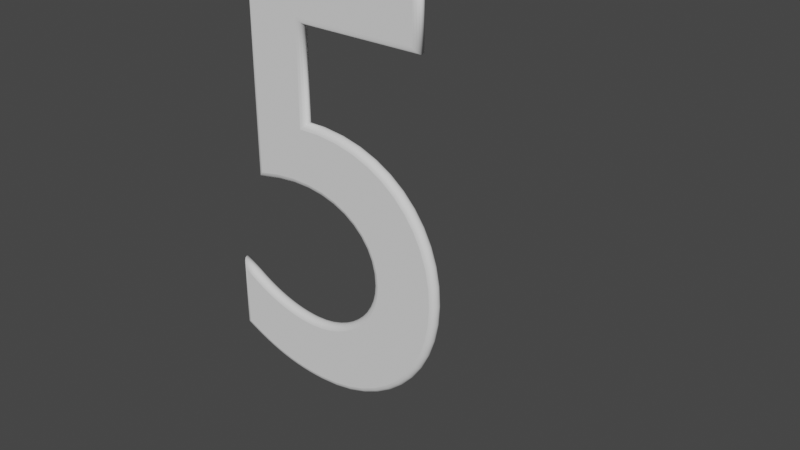 # Source: medicineNeon.blend  (saved by Blender 2.82.7; exported with 4.5.12 LTS)
import bpy
from mathutils import Matrix  # noqa: F401  (used for matrix-valued properties, if any)

bpy.ops.wm.read_factory_settings(use_empty=True)
scene = bpy.context.scene
scene.name = 'Scene'

# ---- collections
col_collection = bpy.data.collections.new('Collection'); scene.collection.children.link(col_collection)

# ---- world
world_world = bpy.data.worlds.new('World'); scene.world = world_world
world_world.use_nodes = True; world_world.node_tree.nodes.clear()
_N = world_world.node_tree.nodes; _L = world_world.node_tree.links
n0 = _N.new('ShaderNodeOutputWorld'); n0.name = 'World Output'; n0.location = (300, 300)
n1 = _N.new('ShaderNodeBackground'); n1.name = 'Background'; n1.location = (10, 300)
n1.inputs[0].default_value = (0.05088, 0.05088, 0.05088, 1.0)
_L.new(n1.outputs[0], n0.inputs[0])
n0.is_active_output = True
world_world.color = (0.05088, 0.05088, 0.05088)
world_world.use_sun_shadow = False
world_world.sun_shadow_jitter_overblur = 0.0

# ---- curves / text
txt_text = bpy.data.curves.new('Text', 'FONT')
txt_text.dimensions = '2D'
txt_text.body = '5'
txt_text.use_path_clamp = True
txt_text.bevel_resolution = 3
txt_text.bevel_depth = 0.01

# ---- objects
ob_text = bpy.data.objects.new('Text', txt_text)

# ---- transforms, parenting, visibility, modifiers, constraints
ob_text.location = (0.0, 0.0, 0.0)
ob_text.rotation_euler = (1.571, -0.0, 0.0)
ob_text.lineart.crease_threshold = 0.0

# ---- collection membership
col_collection.objects.link(ob_text)

# ---- scene / render settings (as saved in the file)
scene.frame_start = 1; scene.frame_end = 250; scene.frame_set(1)
scene.render.engine = 'BLENDER_EEVEE_NEXT'
scene.cycles.use_denoising = False
scene.cycles.samples = 128
scene.cycles.sampling_pattern = 'TABULATED_SOBOL'
scene.cycles.use_adaptive_sampling = False
scene.cycles.use_light_tree = False
scene.view_settings.view_transform = 'Filmic'
bpy.context.view_layer.update()

# ---- added for rendering (the .blend has no active camera and no usable light): camera, sun
cam_auto = bpy.data.cameras.new('AutoCamera')
cam_auto.lens = 50.0
cam_auto.sensor_width = 36.0
cam_auto.clip_end = 1000.0
ob_auto_camera = bpy.data.objects.new('AutoCamera', cam_auto)
scene.collection.objects.link(ob_auto_camera)
ob_auto_camera.location = (1.28723, -1.09467, 1.04978)
ob_auto_camera.rotation_euler = (1.09748, -7.21219e-08, 0.694738)
scene.camera = ob_auto_camera
light_auto_sun = bpy.data.lights.new('AutoSun', 'SUN')
light_auto_sun.energy = 3.0
light_auto_sun.angle = 0.0523599
ob_auto_sun = bpy.data.objects.new('AutoSun', light_auto_sun)
scene.collection.objects.link(ob_auto_sun)
ob_auto_sun.rotation_euler = (0.872665, 0.174533, 0.523599)
bpy.context.view_layer.update()
